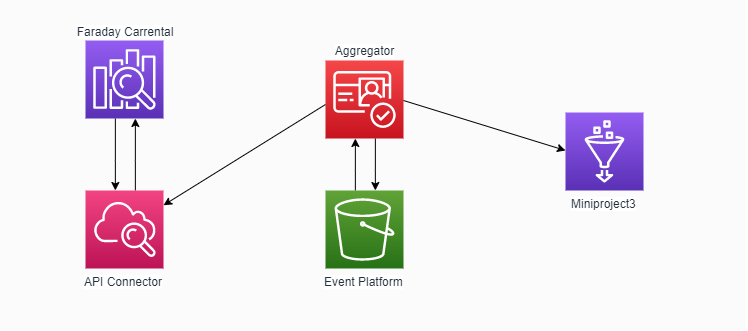

The diagram above was exported from draw.io. Its source (the exported page's mxGraphModel, read from the mxfile embedded in the PNG):
<mxGraphModel dx="2193" dy="543" grid="1" gridSize="10" guides="1" tooltips="1" connect="1" arrows="1" fold="1" page="1" pageScale="1" pageWidth="1169" pageHeight="827" math="0" shadow="0">
  <root>
    <mxCell id="0" />
    <mxCell id="1" parent="0" />
    <mxCell id="pDA9zJ-7SLmh339TvhkQ-23" value="" style="shape=image;verticalLabelPosition=bottom;labelBackgroundColor=#ffffff;verticalAlign=top;aspect=fixed;imageAspect=0;image=data:image/png,(base64 omitted: 644 chars);" vertex="1" parent="1">
      <mxGeometry x="-35.49" y="500" width="746.45" height="330" as="geometry" />
    </mxCell>
    <mxCell id="pDA9zJ-7SLmh339TvhkQ-13" value="" style="edgeStyle=orthogonalEdgeStyle;rounded=0;orthogonalLoop=1;jettySize=auto;html=1;" edge="1" parent="1" source="pDA9zJ-7SLmh339TvhkQ-1" target="pDA9zJ-7SLmh339TvhkQ-2">
      <mxGeometry relative="1" as="geometry">
        <Array as="points">
          <mxPoint x="80" y="660" />
          <mxPoint x="80" y="660" />
        </Array>
      </mxGeometry>
    </mxCell>
    <mxCell id="pDA9zJ-7SLmh339TvhkQ-1" value="" style="outlineConnect=0;fontColor=#232F3E;gradientColor=#945DF2;gradientDirection=north;fillColor=#5A30B5;strokeColor=#ffffff;dashed=0;verticalLabelPosition=bottom;verticalAlign=top;align=center;html=1;fontSize=12;fontStyle=0;aspect=fixed;shape=mxgraph.aws4.resourceIcon;resIcon=mxgraph.aws4.elasticsearch_service;labelBackgroundColor=#ffffff;" vertex="1" parent="1">
      <mxGeometry x="50.00000000000023" y="540" width="78" height="78" as="geometry" />
    </mxCell>
    <mxCell id="pDA9zJ-7SLmh339TvhkQ-12" value="" style="edgeStyle=orthogonalEdgeStyle;rounded=0;orthogonalLoop=1;jettySize=auto;html=1;" edge="1" parent="1" source="pDA9zJ-7SLmh339TvhkQ-2" target="pDA9zJ-7SLmh339TvhkQ-1">
      <mxGeometry relative="1" as="geometry">
        <Array as="points">
          <mxPoint x="100" y="660" />
          <mxPoint x="100" y="660" />
        </Array>
      </mxGeometry>
    </mxCell>
    <mxCell id="pDA9zJ-7SLmh339TvhkQ-2" value="API Connector" style="outlineConnect=0;fontColor=#232F3E;gradientColor=#F34482;gradientDirection=north;fillColor=#BC1356;strokeColor=#ffffff;dashed=0;verticalLabelPosition=bottom;verticalAlign=top;align=center;html=1;fontSize=12;fontStyle=0;aspect=fixed;shape=mxgraph.aws4.resourceIcon;resIcon=mxgraph.aws4.cloudwatch;labelBackgroundColor=#ffffff;" vertex="1" parent="1">
      <mxGeometry x="50.00000000000023" y="690" width="78" height="78" as="geometry" />
    </mxCell>
    <mxCell id="pDA9zJ-7SLmh339TvhkQ-18" value="" style="edgeStyle=orthogonalEdgeStyle;rounded=0;orthogonalLoop=1;jettySize=auto;html=1;" edge="1" parent="1" source="pDA9zJ-7SLmh339TvhkQ-3" target="pDA9zJ-7SLmh339TvhkQ-5">
      <mxGeometry relative="1" as="geometry">
        <Array as="points">
          <mxPoint x="320" y="670" />
          <mxPoint x="320" y="670" />
        </Array>
      </mxGeometry>
    </mxCell>
    <mxCell id="pDA9zJ-7SLmh339TvhkQ-3" value="Event Platform" style="outlineConnect=0;fontColor=#232F3E;gradientColor=#60A337;gradientDirection=north;fillColor=#277116;strokeColor=#ffffff;dashed=0;verticalLabelPosition=bottom;verticalAlign=top;align=center;html=1;fontSize=12;fontStyle=0;aspect=fixed;shape=mxgraph.aws4.resourceIcon;resIcon=mxgraph.aws4.s3;labelBackgroundColor=#ffffff;" vertex="1" parent="1">
      <mxGeometry x="290.0000000000002" y="690" width="78" height="78" as="geometry" />
    </mxCell>
    <mxCell id="pDA9zJ-7SLmh339TvhkQ-4" value="Miniproject3" style="outlineConnect=0;fontColor=#232F3E;gradientColor=#945DF2;gradientDirection=north;fillColor=#5A30B5;strokeColor=#ffffff;dashed=0;verticalLabelPosition=bottom;verticalAlign=top;align=center;html=1;fontSize=12;fontStyle=0;aspect=fixed;shape=mxgraph.aws4.resourceIcon;resIcon=mxgraph.aws4.glue;labelBackgroundColor=#ffffff;" vertex="1" parent="1">
      <mxGeometry x="530.0000000000002" y="612" width="78" height="78" as="geometry" />
    </mxCell>
    <mxCell id="pDA9zJ-7SLmh339TvhkQ-19" value="" style="edgeStyle=orthogonalEdgeStyle;rounded=0;orthogonalLoop=1;jettySize=auto;html=1;" edge="1" parent="1" source="pDA9zJ-7SLmh339TvhkQ-5" target="pDA9zJ-7SLmh339TvhkQ-3">
      <mxGeometry relative="1" as="geometry">
        <Array as="points">
          <mxPoint x="340" y="670" />
          <mxPoint x="340" y="670" />
        </Array>
      </mxGeometry>
    </mxCell>
    <mxCell id="pDA9zJ-7SLmh339TvhkQ-5" value="" style="outlineConnect=0;fontColor=#232F3E;gradientColor=#F54749;gradientDirection=north;fillColor=#C7131F;strokeColor=#ffffff;dashed=0;verticalLabelPosition=bottom;verticalAlign=top;align=center;html=1;fontSize=12;fontStyle=0;aspect=fixed;shape=mxgraph.aws4.resourceIcon;resIcon=mxgraph.aws4.cognito;labelBackgroundColor=#ffffff;" vertex="1" parent="1">
      <mxGeometry x="290" y="560" width="78" height="78" as="geometry" />
    </mxCell>
    <mxCell id="pDA9zJ-7SLmh339TvhkQ-17" value="&lt;span style=&quot;color: rgb(35 , 47 , 62) ; white-space: nowrap ; background-color: rgb(255 , 255 , 255)&quot;&gt;Faraday Carrental&lt;/span&gt;" style="text;html=1;strokeColor=none;fillColor=none;align=center;verticalAlign=middle;whiteSpace=wrap;rounded=0;" vertex="1" parent="1">
      <mxGeometry x="69" y="520.87" width="40" height="20" as="geometry" />
    </mxCell>
    <mxCell id="pDA9zJ-7SLmh339TvhkQ-20" value="&lt;span style=&quot;color: rgb(35 , 47 , 62) ; white-space: nowrap ; background-color: rgb(255 , 255 , 255)&quot;&gt;Aggregator&lt;/span&gt;" style="text;html=1;strokeColor=none;fillColor=none;align=center;verticalAlign=middle;whiteSpace=wrap;rounded=0;" vertex="1" parent="1">
      <mxGeometry x="309" y="540" width="40" height="20" as="geometry" />
    </mxCell>
    <mxCell id="pDA9zJ-7SLmh339TvhkQ-21" value="" style="endArrow=classic;html=1;" edge="1" parent="1" target="pDA9zJ-7SLmh339TvhkQ-2">
      <mxGeometry width="50" height="50" relative="1" as="geometry">
        <mxPoint x="290" y="604" as="sourcePoint" />
        <mxPoint x="340" y="554" as="targetPoint" />
      </mxGeometry>
    </mxCell>
    <mxCell id="pDA9zJ-7SLmh339TvhkQ-22" value="" style="endArrow=classic;html=1;entryX=0;entryY=0.487;entryDx=0;entryDy=0;entryPerimeter=0;" edge="1" parent="1" target="pDA9zJ-7SLmh339TvhkQ-4">
      <mxGeometry width="50" height="50" relative="1" as="geometry">
        <mxPoint x="368" y="600" as="sourcePoint" />
        <mxPoint x="418" y="550" as="targetPoint" />
      </mxGeometry>
    </mxCell>
  </root>
</mxGraphModel>